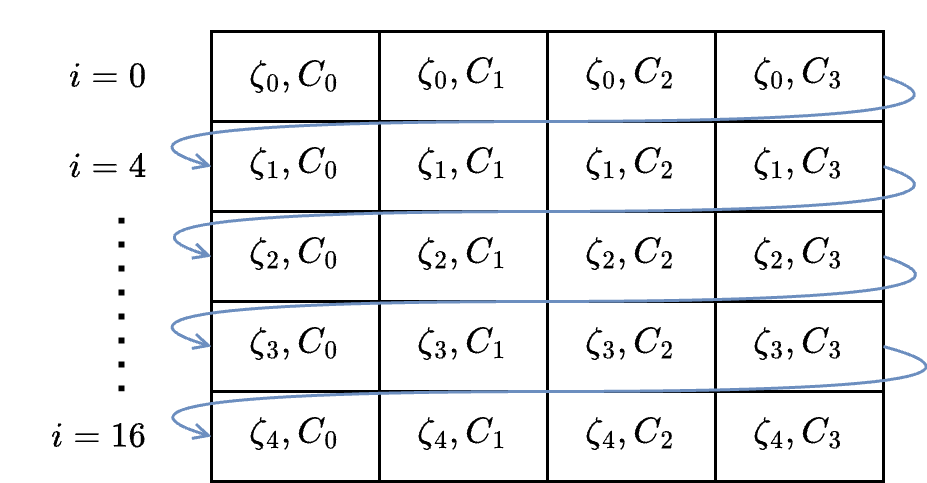

The diagram above was exported from draw.io. Its source (the exported page's mxGraphModel, read from the mxfile embedded in the PNG):
<mxGraphModel dx="1121" dy="736" grid="1" gridSize="10" guides="1" tooltips="1" connect="1" arrows="1" fold="1" page="1" pageScale="1" pageWidth="850" pageHeight="1100" math="1" shadow="0">
  <root>
    <mxCell id="0" />
    <mxCell id="1" parent="0" />
    <mxCell id="2" value="" style="shape=table;startSize=0;container=1;collapsible=0;childLayout=tableLayout;fontSize=10;fillColor=#FFFFFF;" vertex="1" parent="1">
      <mxGeometry x="80" y="880" width="224" height="150" as="geometry" />
    </mxCell>
    <mxCell id="3" value="" style="curved=1;endArrow=open;html=1;rounded=0;exitX=1;exitY=0.5;exitDx=0;exitDy=0;entryX=0;entryY=0.5;entryDx=0;entryDy=0;startFill=0;endFill=0;endSize=4;startSize=4;fillColor=#dae8fc;strokeColor=#6c8ebf;" edge="1" parent="2" source="9" target="14">
      <mxGeometry width="50" height="50" relative="1" as="geometry">
        <mxPoint x="226" y="50" as="sourcePoint" />
        <mxPoint x="2" y="80" as="targetPoint" />
        <Array as="points">
          <mxPoint x="270" y="60" />
          <mxPoint x="-48" y="60" />
        </Array>
      </mxGeometry>
    </mxCell>
    <mxCell id="4" value="" style="shape=tableRow;horizontal=0;startSize=0;swimlaneHead=0;swimlaneBody=0;strokeColor=inherit;top=0;left=0;bottom=0;right=0;collapsible=0;dropTarget=0;fillColor=none;points=[[0,0.5],[1,0.5]];portConstraint=eastwest;fontSize=10;" vertex="1" parent="2">
      <mxGeometry width="224" height="30" as="geometry" />
    </mxCell>
    <mxCell id="5" value="" style="shape=partialRectangle;html=1;whiteSpace=wrap;connectable=0;strokeColor=inherit;overflow=hidden;fillColor=none;top=0;left=0;bottom=0;right=0;pointerEvents=1;fontSize=16;" vertex="1" parent="4">
      <mxGeometry width="56" height="30" as="geometry">
        <mxRectangle width="56" height="30" as="alternateBounds" />
      </mxGeometry>
    </mxCell>
    <mxCell id="6" value="" style="shape=partialRectangle;html=1;whiteSpace=wrap;connectable=0;strokeColor=inherit;overflow=hidden;fillColor=none;top=0;left=0;bottom=0;right=0;pointerEvents=1;fontSize=16;" vertex="1" parent="4">
      <mxGeometry x="56" width="56" height="30" as="geometry">
        <mxRectangle width="56" height="30" as="alternateBounds" />
      </mxGeometry>
    </mxCell>
    <mxCell id="7" value="" style="shape=partialRectangle;html=1;whiteSpace=wrap;connectable=0;strokeColor=inherit;overflow=hidden;fillColor=none;top=0;left=0;bottom=0;right=0;pointerEvents=1;fontSize=16;" vertex="1" parent="4">
      <mxGeometry x="112" width="56" height="30" as="geometry">
        <mxRectangle width="56" height="30" as="alternateBounds" />
      </mxGeometry>
    </mxCell>
    <mxCell id="8" value="" style="shape=partialRectangle;html=1;whiteSpace=wrap;connectable=0;strokeColor=inherit;overflow=hidden;fillColor=none;top=0;left=0;bottom=0;right=0;pointerEvents=1;fontSize=16;" vertex="1" parent="4">
      <mxGeometry x="168" width="56" height="30" as="geometry">
        <mxRectangle width="56" height="30" as="alternateBounds" />
      </mxGeometry>
    </mxCell>
    <mxCell id="9" value="" style="shape=tableRow;horizontal=0;startSize=0;swimlaneHead=0;swimlaneBody=0;strokeColor=inherit;top=0;left=0;bottom=0;right=0;collapsible=0;dropTarget=0;fillColor=none;points=[[0,0.5],[1,0.5]];portConstraint=eastwest;fontSize=10;" vertex="1" parent="2">
      <mxGeometry y="30" width="224" height="30" as="geometry" />
    </mxCell>
    <mxCell id="10" value="" style="shape=partialRectangle;html=1;whiteSpace=wrap;connectable=0;strokeColor=inherit;overflow=hidden;fillColor=none;top=0;left=0;bottom=0;right=0;pointerEvents=1;fontSize=16;" vertex="1" parent="9">
      <mxGeometry width="56" height="30" as="geometry">
        <mxRectangle width="56" height="30" as="alternateBounds" />
      </mxGeometry>
    </mxCell>
    <mxCell id="11" value="" style="shape=partialRectangle;html=1;whiteSpace=wrap;connectable=0;strokeColor=inherit;overflow=hidden;fillColor=none;top=0;left=0;bottom=0;right=0;pointerEvents=1;fontSize=16;" vertex="1" parent="9">
      <mxGeometry x="56" width="56" height="30" as="geometry">
        <mxRectangle width="56" height="30" as="alternateBounds" />
      </mxGeometry>
    </mxCell>
    <mxCell id="12" value="" style="shape=partialRectangle;html=1;whiteSpace=wrap;connectable=0;strokeColor=inherit;overflow=hidden;fillColor=none;top=0;left=0;bottom=0;right=0;pointerEvents=1;fontSize=16;" vertex="1" parent="9">
      <mxGeometry x="112" width="56" height="30" as="geometry">
        <mxRectangle width="56" height="30" as="alternateBounds" />
      </mxGeometry>
    </mxCell>
    <mxCell id="13" value="" style="shape=partialRectangle;html=1;whiteSpace=wrap;connectable=0;strokeColor=inherit;overflow=hidden;fillColor=none;top=0;left=0;bottom=0;right=0;pointerEvents=1;fontSize=16;" vertex="1" parent="9">
      <mxGeometry x="168" width="56" height="30" as="geometry">
        <mxRectangle width="56" height="30" as="alternateBounds" />
      </mxGeometry>
    </mxCell>
    <mxCell id="14" value="" style="shape=tableRow;horizontal=0;startSize=0;swimlaneHead=0;swimlaneBody=0;strokeColor=inherit;top=0;left=0;bottom=0;right=0;collapsible=0;dropTarget=0;fillColor=none;points=[[0,0.5],[1,0.5]];portConstraint=eastwest;fontSize=10;" vertex="1" parent="2">
      <mxGeometry y="60" width="224" height="30" as="geometry" />
    </mxCell>
    <mxCell id="15" value="" style="shape=partialRectangle;html=1;whiteSpace=wrap;connectable=0;strokeColor=inherit;overflow=hidden;fillColor=none;top=0;left=0;bottom=0;right=0;pointerEvents=1;fontSize=16;" vertex="1" parent="14">
      <mxGeometry width="56" height="30" as="geometry">
        <mxRectangle width="56" height="30" as="alternateBounds" />
      </mxGeometry>
    </mxCell>
    <mxCell id="16" value="" style="shape=partialRectangle;html=1;whiteSpace=wrap;connectable=0;strokeColor=inherit;overflow=hidden;fillColor=none;top=0;left=0;bottom=0;right=0;pointerEvents=1;fontSize=16;" vertex="1" parent="14">
      <mxGeometry x="56" width="56" height="30" as="geometry">
        <mxRectangle width="56" height="30" as="alternateBounds" />
      </mxGeometry>
    </mxCell>
    <mxCell id="17" value="" style="shape=partialRectangle;html=1;whiteSpace=wrap;connectable=0;strokeColor=inherit;overflow=hidden;fillColor=none;top=0;left=0;bottom=0;right=0;pointerEvents=1;fontSize=16;" vertex="1" parent="14">
      <mxGeometry x="112" width="56" height="30" as="geometry">
        <mxRectangle width="56" height="30" as="alternateBounds" />
      </mxGeometry>
    </mxCell>
    <mxCell id="18" value="" style="shape=partialRectangle;html=1;whiteSpace=wrap;connectable=0;strokeColor=inherit;overflow=hidden;fillColor=none;top=0;left=0;bottom=0;right=0;pointerEvents=1;fontSize=16;" vertex="1" parent="14">
      <mxGeometry x="168" width="56" height="30" as="geometry">
        <mxRectangle width="56" height="30" as="alternateBounds" />
      </mxGeometry>
    </mxCell>
    <mxCell id="19" value="" style="shape=tableRow;horizontal=0;startSize=0;swimlaneHead=0;swimlaneBody=0;strokeColor=inherit;top=0;left=0;bottom=0;right=0;collapsible=0;dropTarget=0;fillColor=none;points=[[0,0.5],[1,0.5]];portConstraint=eastwest;fontSize=10;" vertex="1" parent="2">
      <mxGeometry y="90" width="224" height="30" as="geometry" />
    </mxCell>
    <mxCell id="20" value="" style="shape=partialRectangle;html=1;whiteSpace=wrap;connectable=0;strokeColor=inherit;overflow=hidden;fillColor=none;top=0;left=0;bottom=0;right=0;pointerEvents=1;fontSize=16;" vertex="1" parent="19">
      <mxGeometry width="56" height="30" as="geometry">
        <mxRectangle width="56" height="30" as="alternateBounds" />
      </mxGeometry>
    </mxCell>
    <mxCell id="21" value="" style="shape=partialRectangle;html=1;whiteSpace=wrap;connectable=0;strokeColor=inherit;overflow=hidden;fillColor=none;top=0;left=0;bottom=0;right=0;pointerEvents=1;fontSize=16;" vertex="1" parent="19">
      <mxGeometry x="56" width="56" height="30" as="geometry">
        <mxRectangle width="56" height="30" as="alternateBounds" />
      </mxGeometry>
    </mxCell>
    <mxCell id="22" value="" style="shape=partialRectangle;html=1;whiteSpace=wrap;connectable=0;strokeColor=inherit;overflow=hidden;fillColor=none;top=0;left=0;bottom=0;right=0;pointerEvents=1;fontSize=16;" vertex="1" parent="19">
      <mxGeometry x="112" width="56" height="30" as="geometry">
        <mxRectangle width="56" height="30" as="alternateBounds" />
      </mxGeometry>
    </mxCell>
    <mxCell id="23" value="" style="shape=partialRectangle;html=1;whiteSpace=wrap;connectable=0;strokeColor=inherit;overflow=hidden;fillColor=none;top=0;left=0;bottom=0;right=0;pointerEvents=1;fontSize=16;" vertex="1" parent="19">
      <mxGeometry x="168" width="56" height="30" as="geometry">
        <mxRectangle width="56" height="30" as="alternateBounds" />
      </mxGeometry>
    </mxCell>
    <mxCell id="24" value="" style="shape=tableRow;horizontal=0;startSize=0;swimlaneHead=0;swimlaneBody=0;strokeColor=inherit;top=0;left=0;bottom=0;right=0;collapsible=0;dropTarget=0;fillColor=none;points=[[0,0.5],[1,0.5]];portConstraint=eastwest;fontSize=10;" vertex="1" parent="2">
      <mxGeometry y="120" width="224" height="30" as="geometry" />
    </mxCell>
    <mxCell id="25" value="" style="shape=partialRectangle;html=1;whiteSpace=wrap;connectable=0;strokeColor=inherit;overflow=hidden;fillColor=none;top=0;left=0;bottom=0;right=0;pointerEvents=1;fontSize=16;" vertex="1" parent="24">
      <mxGeometry width="56" height="30" as="geometry">
        <mxRectangle width="56" height="30" as="alternateBounds" />
      </mxGeometry>
    </mxCell>
    <mxCell id="26" value="" style="shape=partialRectangle;html=1;whiteSpace=wrap;connectable=0;strokeColor=inherit;overflow=hidden;fillColor=none;top=0;left=0;bottom=0;right=0;pointerEvents=1;fontSize=16;" vertex="1" parent="24">
      <mxGeometry x="56" width="56" height="30" as="geometry">
        <mxRectangle width="56" height="30" as="alternateBounds" />
      </mxGeometry>
    </mxCell>
    <mxCell id="27" value="" style="shape=partialRectangle;html=1;whiteSpace=wrap;connectable=0;strokeColor=inherit;overflow=hidden;fillColor=none;top=0;left=0;bottom=0;right=0;pointerEvents=1;fontSize=16;" vertex="1" parent="24">
      <mxGeometry x="112" width="56" height="30" as="geometry">
        <mxRectangle width="56" height="30" as="alternateBounds" />
      </mxGeometry>
    </mxCell>
    <mxCell id="28" value="" style="shape=partialRectangle;html=1;whiteSpace=wrap;connectable=0;strokeColor=inherit;overflow=hidden;fillColor=none;top=0;left=0;bottom=0;right=0;pointerEvents=1;fontSize=16;" vertex="1" parent="24">
      <mxGeometry x="168" width="56" height="30" as="geometry">
        <mxRectangle width="56" height="30" as="alternateBounds" />
      </mxGeometry>
    </mxCell>
    <mxCell id="29" value="" style="curved=1;endArrow=open;html=1;rounded=0;exitX=1;exitY=0.5;exitDx=0;exitDy=0;entryX=0;entryY=0.5;entryDx=0;entryDy=0;startFill=0;endFill=0;endSize=4;startSize=4;fillColor=#dae8fc;strokeColor=#6c8ebf;" edge="1" parent="2" source="4" target="9">
      <mxGeometry width="50" height="50" relative="1" as="geometry">
        <mxPoint x="240" y="20" as="sourcePoint" />
        <mxPoint x="-40" y="20" as="targetPoint" />
        <Array as="points">
          <mxPoint x="270" y="30" />
          <mxPoint x="-50" y="30" />
        </Array>
      </mxGeometry>
    </mxCell>
    <mxCell id="30" value="" style="curved=1;endArrow=open;html=1;rounded=0;exitX=1;exitY=0.5;exitDx=0;exitDy=0;entryX=0;entryY=0.5;entryDx=0;entryDy=0;startFill=0;endFill=0;endSize=4;startSize=4;fillColor=#dae8fc;strokeColor=#6c8ebf;" edge="1" parent="2" source="14" target="19">
      <mxGeometry width="50" height="50" relative="1" as="geometry">
        <mxPoint x="225" y="80" as="sourcePoint" />
        <mxPoint x="1" y="110" as="targetPoint" />
        <Array as="points">
          <mxPoint x="271" y="90" />
          <mxPoint x="-50" y="90" />
        </Array>
      </mxGeometry>
    </mxCell>
    <mxCell id="31" value="" style="curved=1;endArrow=open;html=1;rounded=0;exitX=1;exitY=0.5;exitDx=0;exitDy=0;entryX=0;entryY=0.5;entryDx=0;entryDy=0;startFill=0;endFill=0;endSize=4;startSize=4;fillColor=#dae8fc;strokeColor=#6c8ebf;" edge="1" parent="2" source="19" target="24">
      <mxGeometry width="50" height="50" relative="1" as="geometry">
        <mxPoint x="225.5" y="110" as="sourcePoint" />
        <mxPoint x="1.5" y="140" as="targetPoint" />
        <Array as="points">
          <mxPoint x="280" y="120" />
          <mxPoint x="-50" y="120" />
        </Array>
      </mxGeometry>
    </mxCell>
    <mxCell id="32" value="&lt;p&gt;&lt;font face=&quot;Helvetica&quot;&gt;\(i=0\)&lt;/font&gt;&lt;/p&gt;" style="text;html=1;align=right;verticalAlign=middle;resizable=0;points=[];autosize=1;strokeColor=none;fillColor=none;fontSize=10;fontFamily=Courier New;" vertex="1" parent="1">
      <mxGeometry x="10" y="870" width="50" height="50" as="geometry" />
    </mxCell>
    <mxCell id="33" value="&lt;span style=&quot;font-family: Helvetica;&quot;&gt;\(i=4\)&lt;/span&gt;" style="text;html=1;align=right;verticalAlign=middle;resizable=0;points=[];autosize=1;strokeColor=none;fillColor=none;fontSize=10;fontFamily=Courier New;" vertex="1" parent="1">
      <mxGeometry x="10" y="910" width="50" height="30" as="geometry" />
    </mxCell>
    <mxCell id="34" value="&lt;span style=&quot;font-family: Helvetica;&quot;&gt;\(i=16\)&lt;/span&gt;" style="text;html=1;align=right;verticalAlign=middle;resizable=0;points=[];autosize=1;strokeColor=none;fillColor=none;fontSize=10;fontFamily=Courier New;" vertex="1" parent="1">
      <mxGeometry x="10" y="1000" width="50" height="30" as="geometry" />
    </mxCell>
    <mxCell id="35" value="" style="endArrow=none;dashed=1;html=1;dashPattern=1 3;strokeWidth=2;rounded=0;" edge="1" parent="1">
      <mxGeometry width="50" height="50" relative="1" as="geometry">
        <mxPoint x="50" y="1000" as="sourcePoint" />
        <mxPoint x="50" y="940" as="targetPoint" />
      </mxGeometry>
    </mxCell>
    <mxCell id="36" value="\(\zeta_0,C_0\)" style="shape=partialRectangle;html=1;connectable=0;strokeColor=inherit;overflow=hidden;fillColor=none;top=0;left=0;bottom=0;right=0;pointerEvents=1;verticalAlign=middle;spacingBottom=2;fontFamily=Times New Roman;" vertex="1" parent="1">
      <mxGeometry x="80" y="880" width="56" height="30" as="geometry">
        <mxRectangle width="56" height="30" as="alternateBounds" />
      </mxGeometry>
    </mxCell>
    <mxCell id="37" value="&lt;span style=&quot;font-family: &amp;quot;Times New Roman&amp;quot;; font-size: 12px; text-wrap-mode: nowrap;&quot;&gt;\(\zeta_0,C_1\)&lt;/span&gt;" style="shape=partialRectangle;html=1;whiteSpace=wrap;connectable=0;strokeColor=inherit;overflow=hidden;fillColor=none;top=0;left=0;bottom=0;right=0;pointerEvents=1;fontSize=16;spacingBottom=4;verticalAlign=middle;" vertex="1" parent="1">
      <mxGeometry x="136" y="880" width="56" height="30" as="geometry">
        <mxRectangle width="56" height="30" as="alternateBounds" />
      </mxGeometry>
    </mxCell>
    <mxCell id="38" value="&lt;span style=&quot;font-family: &amp;quot;Times New Roman&amp;quot;; font-size: 12px; text-wrap-mode: nowrap;&quot;&gt;\(\zeta_0,C_2\)&lt;/span&gt;" style="shape=partialRectangle;html=1;whiteSpace=wrap;connectable=0;strokeColor=inherit;overflow=hidden;fillColor=none;top=0;left=0;bottom=0;right=0;pointerEvents=1;fontSize=16;spacingBottom=4;verticalAlign=middle;" vertex="1" parent="1">
      <mxGeometry x="192" y="880" width="56" height="30" as="geometry">
        <mxRectangle width="56" height="30" as="alternateBounds" />
      </mxGeometry>
    </mxCell>
    <mxCell id="39" value="&lt;span style=&quot;font-family: &amp;quot;Times New Roman&amp;quot;; font-size: 12px; text-wrap-mode: nowrap;&quot;&gt;\(\zeta_0,C_3\)&lt;/span&gt;" style="shape=partialRectangle;html=1;whiteSpace=wrap;connectable=0;strokeColor=inherit;overflow=hidden;fillColor=none;top=0;left=0;bottom=0;right=0;pointerEvents=1;fontSize=16;spacingBottom=4;verticalAlign=middle;" vertex="1" parent="1">
      <mxGeometry x="248" y="880" width="56" height="30" as="geometry">
        <mxRectangle width="56" height="30" as="alternateBounds" />
      </mxGeometry>
    </mxCell>
    <mxCell id="40" value="&lt;span style=&quot;font-family: &amp;quot;Times New Roman&amp;quot;; font-size: 12px; text-wrap-mode: nowrap;&quot;&gt;\(\zeta_1,C_0\)&lt;/span&gt;" style="shape=partialRectangle;html=1;whiteSpace=wrap;connectable=0;strokeColor=inherit;overflow=hidden;fillColor=none;top=0;left=0;bottom=0;right=0;pointerEvents=1;fontSize=16;spacingBottom=4;verticalAlign=middle;" vertex="1" parent="1">
      <mxGeometry x="80" y="910" width="56" height="30" as="geometry">
        <mxRectangle width="56" height="30" as="alternateBounds" />
      </mxGeometry>
    </mxCell>
    <mxCell id="41" value="&lt;span style=&quot;font-family: &amp;quot;Times New Roman&amp;quot;; font-size: 12px; text-wrap-mode: nowrap;&quot;&gt;\(\zeta_1,C_1\)&lt;/span&gt;" style="shape=partialRectangle;html=1;whiteSpace=wrap;connectable=0;strokeColor=inherit;overflow=hidden;fillColor=none;top=0;left=0;bottom=0;right=0;pointerEvents=1;fontSize=16;spacingBottom=4;verticalAlign=middle;" vertex="1" parent="1">
      <mxGeometry x="136" y="910" width="56" height="30" as="geometry">
        <mxRectangle width="56" height="30" as="alternateBounds" />
      </mxGeometry>
    </mxCell>
    <mxCell id="42" value="&lt;span style=&quot;font-family: &amp;quot;Times New Roman&amp;quot;; font-size: 12px; text-wrap-mode: nowrap;&quot;&gt;\(\zeta_1,C_2\)&lt;/span&gt;" style="shape=partialRectangle;html=1;whiteSpace=wrap;connectable=0;strokeColor=inherit;overflow=hidden;fillColor=none;top=0;left=0;bottom=0;right=0;pointerEvents=1;fontSize=16;spacingBottom=4;verticalAlign=middle;" vertex="1" parent="1">
      <mxGeometry x="192" y="910" width="56" height="30" as="geometry">
        <mxRectangle width="56" height="30" as="alternateBounds" />
      </mxGeometry>
    </mxCell>
    <mxCell id="43" value="&lt;span style=&quot;font-family: &amp;quot;Times New Roman&amp;quot;; font-size: 12px; text-wrap-mode: nowrap;&quot;&gt;\(\zeta_1,C_3\)&lt;/span&gt;" style="shape=partialRectangle;html=1;whiteSpace=wrap;connectable=0;strokeColor=inherit;overflow=hidden;fillColor=none;top=0;left=0;bottom=0;right=0;pointerEvents=1;fontSize=16;spacingBottom=4;verticalAlign=middle;" vertex="1" parent="1">
      <mxGeometry x="248" y="910" width="56" height="30" as="geometry">
        <mxRectangle width="56" height="30" as="alternateBounds" />
      </mxGeometry>
    </mxCell>
    <mxCell id="44" value="&lt;span style=&quot;font-family: &amp;quot;Times New Roman&amp;quot;; font-size: 12px; text-wrap-mode: nowrap;&quot;&gt;\(\zeta_2,C_0\)&lt;/span&gt;" style="shape=partialRectangle;html=1;whiteSpace=wrap;connectable=0;strokeColor=inherit;overflow=hidden;fillColor=none;top=0;left=0;bottom=0;right=0;pointerEvents=1;fontSize=16;spacingBottom=4;verticalAlign=middle;" vertex="1" parent="1">
      <mxGeometry x="80" y="940" width="56" height="30" as="geometry">
        <mxRectangle width="56" height="30" as="alternateBounds" />
      </mxGeometry>
    </mxCell>
    <mxCell id="45" value="&lt;span style=&quot;font-family: &amp;quot;Times New Roman&amp;quot;; font-size: 12px; text-wrap-mode: nowrap;&quot;&gt;\(\zeta_2,C_1\)&lt;/span&gt;" style="shape=partialRectangle;html=1;whiteSpace=wrap;connectable=0;strokeColor=inherit;overflow=hidden;fillColor=none;top=0;left=0;bottom=0;right=0;pointerEvents=1;fontSize=16;spacingBottom=4;verticalAlign=middle;" vertex="1" parent="1">
      <mxGeometry x="136" y="940" width="56" height="30" as="geometry">
        <mxRectangle width="56" height="30" as="alternateBounds" />
      </mxGeometry>
    </mxCell>
    <mxCell id="46" value="&lt;span style=&quot;font-family: &amp;quot;Times New Roman&amp;quot;; font-size: 12px; text-wrap-mode: nowrap;&quot;&gt;\(\zeta_2,C_2\)&lt;/span&gt;" style="shape=partialRectangle;html=1;whiteSpace=wrap;connectable=0;strokeColor=inherit;overflow=hidden;fillColor=none;top=0;left=0;bottom=0;right=0;pointerEvents=1;fontSize=16;spacingBottom=4;verticalAlign=middle;" vertex="1" parent="1">
      <mxGeometry x="192" y="940" width="56" height="30" as="geometry">
        <mxRectangle width="56" height="30" as="alternateBounds" />
      </mxGeometry>
    </mxCell>
    <mxCell id="47" value="&lt;span style=&quot;font-family: &amp;quot;Times New Roman&amp;quot;; font-size: 12px; text-wrap-mode: nowrap;&quot;&gt;\(\zeta_2,C_3\)&lt;/span&gt;" style="shape=partialRectangle;html=1;whiteSpace=wrap;connectable=0;strokeColor=inherit;overflow=hidden;fillColor=none;top=0;left=0;bottom=0;right=0;pointerEvents=1;fontSize=16;spacingBottom=4;verticalAlign=middle;" vertex="1" parent="1">
      <mxGeometry x="248" y="940" width="56" height="30" as="geometry">
        <mxRectangle width="56" height="30" as="alternateBounds" />
      </mxGeometry>
    </mxCell>
    <mxCell id="48" value="&lt;span style=&quot;font-family: &amp;quot;Times New Roman&amp;quot;; font-size: 12px; text-wrap-mode: nowrap;&quot;&gt;\(\zeta_3,C_0\)&lt;/span&gt;" style="shape=partialRectangle;html=1;whiteSpace=wrap;connectable=0;strokeColor=inherit;overflow=hidden;fillColor=none;top=0;left=0;bottom=0;right=0;pointerEvents=1;fontSize=16;spacingBottom=4;verticalAlign=middle;" vertex="1" parent="1">
      <mxGeometry x="80" y="970" width="56" height="30" as="geometry">
        <mxRectangle width="56" height="30" as="alternateBounds" />
      </mxGeometry>
    </mxCell>
    <mxCell id="49" value="&lt;span style=&quot;font-family: &amp;quot;Times New Roman&amp;quot;; font-size: 12px; text-wrap-mode: nowrap;&quot;&gt;\(\zeta_3,C_1\)&lt;/span&gt;" style="shape=partialRectangle;html=1;whiteSpace=wrap;connectable=0;strokeColor=inherit;overflow=hidden;fillColor=none;top=0;left=0;bottom=0;right=0;pointerEvents=1;fontSize=16;spacingBottom=4;verticalAlign=middle;" vertex="1" parent="1">
      <mxGeometry x="136" y="970" width="56" height="30" as="geometry">
        <mxRectangle width="56" height="30" as="alternateBounds" />
      </mxGeometry>
    </mxCell>
    <mxCell id="50" value="&lt;span style=&quot;font-family: &amp;quot;Times New Roman&amp;quot;; font-size: 12px; text-wrap-mode: nowrap;&quot;&gt;\(\zeta_3,C_2\)&lt;/span&gt;" style="shape=partialRectangle;html=1;whiteSpace=wrap;connectable=0;strokeColor=inherit;overflow=hidden;fillColor=none;top=0;left=0;bottom=0;right=0;pointerEvents=1;fontSize=16;spacingBottom=4;verticalAlign=middle;" vertex="1" parent="1">
      <mxGeometry x="192" y="970" width="56" height="30" as="geometry">
        <mxRectangle width="56" height="30" as="alternateBounds" />
      </mxGeometry>
    </mxCell>
    <mxCell id="51" value="&lt;span style=&quot;font-family: &amp;quot;Times New Roman&amp;quot;; font-size: 12px; text-wrap-mode: nowrap;&quot;&gt;\(\zeta_3,C_3\)&lt;/span&gt;" style="shape=partialRectangle;html=1;whiteSpace=wrap;connectable=0;strokeColor=inherit;overflow=hidden;fillColor=none;top=0;left=0;bottom=0;right=0;pointerEvents=1;fontSize=16;spacingBottom=4;verticalAlign=middle;" vertex="1" parent="1">
      <mxGeometry x="248" y="970" width="56" height="30" as="geometry">
        <mxRectangle width="56" height="30" as="alternateBounds" />
      </mxGeometry>
    </mxCell>
    <mxCell id="52" value="&lt;span style=&quot;font-family: &amp;quot;Times New Roman&amp;quot;; font-size: 12px; text-wrap-mode: nowrap;&quot;&gt;\(\zeta_4,C_0\)&lt;/span&gt;" style="shape=partialRectangle;html=1;whiteSpace=wrap;connectable=0;strokeColor=inherit;overflow=hidden;fillColor=none;top=0;left=0;bottom=0;right=0;pointerEvents=1;fontSize=16;spacingBottom=4;verticalAlign=middle;" vertex="1" parent="1">
      <mxGeometry x="80" y="1000" width="56" height="30" as="geometry">
        <mxRectangle width="56" height="30" as="alternateBounds" />
      </mxGeometry>
    </mxCell>
    <mxCell id="53" value="&lt;span style=&quot;font-family: &amp;quot;Times New Roman&amp;quot;; font-size: 12px; text-wrap-mode: nowrap;&quot;&gt;\(\zeta_4,C_1\)&lt;/span&gt;" style="shape=partialRectangle;html=1;whiteSpace=wrap;connectable=0;strokeColor=inherit;overflow=hidden;fillColor=none;top=0;left=0;bottom=0;right=0;pointerEvents=1;fontSize=16;spacingBottom=4;verticalAlign=middle;" vertex="1" parent="1">
      <mxGeometry x="136" y="1000" width="56" height="30" as="geometry">
        <mxRectangle width="56" height="30" as="alternateBounds" />
      </mxGeometry>
    </mxCell>
    <mxCell id="54" value="&lt;span style=&quot;font-family: &amp;quot;Times New Roman&amp;quot;; font-size: 12px; text-wrap-mode: nowrap;&quot;&gt;\(\zeta_4,C_2\)&lt;/span&gt;" style="shape=partialRectangle;html=1;whiteSpace=wrap;connectable=0;strokeColor=inherit;overflow=hidden;fillColor=none;top=0;left=0;bottom=0;right=0;pointerEvents=1;fontSize=16;spacingBottom=4;verticalAlign=middle;" vertex="1" parent="1">
      <mxGeometry x="192" y="1000" width="56" height="30" as="geometry">
        <mxRectangle width="56" height="30" as="alternateBounds" />
      </mxGeometry>
    </mxCell>
    <mxCell id="55" value="&lt;span style=&quot;font-family: &amp;quot;Times New Roman&amp;quot;; font-size: 12px; text-wrap-mode: nowrap;&quot;&gt;\(\zeta_4,C_3\)&lt;/span&gt;" style="shape=partialRectangle;html=1;whiteSpace=wrap;connectable=0;strokeColor=inherit;overflow=hidden;fillColor=none;top=0;left=0;bottom=0;right=0;pointerEvents=1;fontSize=16;spacingBottom=4;verticalAlign=middle;" vertex="1" parent="1">
      <mxGeometry x="248" y="1000" width="56" height="30" as="geometry">
        <mxRectangle width="56" height="30" as="alternateBounds" />
      </mxGeometry>
    </mxCell>
  </root>
</mxGraphModel>